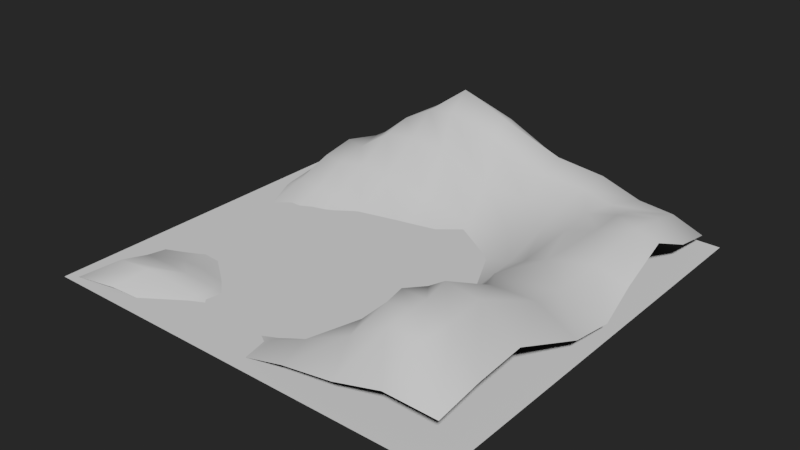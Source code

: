 # Source: terrain.blend  (saved by Blender 2.79.0; exported with 4.5.12 LTS)
import bpy
from mathutils import Matrix  # noqa: F401  (used for matrix-valued properties, if any)

bpy.ops.wm.read_factory_settings(use_empty=True)
scene = bpy.context.scene
scene.name = 'Scene'

# ---- collections
col_collection_1 = bpy.data.collections.new('Collection 1'); scene.collection.children.link(col_collection_1)

# ---- materials (node trees are filled in below, after node groups)
mat_water = bpy.data.materials.new('water')
mat_water.alpha_threshold = 0.0
mat_water.diffuse_color = (0.4447, 0.5083, 0.8412, 1.0)
mat_water.roughness = 0.5

# ---- material node trees
mat_water.use_nodes = True; mat_water.node_tree.nodes.clear()
_N = mat_water.node_tree.nodes; _L = mat_water.node_tree.links
n0 = _N.new('ShaderNodeOutputMaterial'); n0.name = 'Material Output'; n0.location = (300, 300)
n1 = _N.new('ShaderNodeBsdfDiffuse'); n1.name = 'Diffuse BSDF'; n1.location = (10, 300)
_L.new(n1.outputs[0], n0.inputs[0])
n0.is_active_output = True

# ---- world
world_world = bpy.data.worlds.new('World'); scene.world = world_world
world_world.color = (0.01961, 0.01961, 0.01961)
world_world.use_sun_shadow = False
world_world.sun_shadow_jitter_overblur = 0.0
world_world.cycles.sampling_method = 'MANUAL'

# ---- meshes
me_cube_105 = bpy.data.meshes.new('Cube.105')
me_cube_105.from_pydata([(-333.9, -355.2, -18.12), (-333.5, 322.1, 54.32), (330.6, -362.8, 133.3), (346.3, 359.7, 45.56), (-360.4, 13.63, -64.71), (-14.46, 353.2, 119.6), (248.4, -3.712, 16.16), (6.301, -342.7, -62.65), (12.39, -4.539, -85.78), (-360.6, -229.2, -50.38), (-470.9, 467.8, -46.48), (-212.3, 366.9, 139.6), (471.0, 465.2, -12.39), (349.6, 213.1, 61.85), (480.4, -481.1, 42.92), (219.4, -368.7, 73.22), (-353.6, 202.4, 18.75), (-475.5, -482.0, -46.56), (225.1, 364.0, 62.58), (313.2, -251.2, 132.9), (-213.9, -337.2, -40.29), (189.9, 4.212, -48.95), (-223.3, 5.739, -97.99), (13.06, 231.0, -37.18), (24.29, -256.5, -77.82), (11.69, -464.3, -47.76), (500.4, 9.253, -6.304), (-22.42, 435.5, 143.4), (-475.3, -2.993, -75.9), (-463.2, 238.7, -28.75), (-483.8, -244.6, -93.99), (237.5, 450.0, 41.38), (-229.9, 468.2, 78.23), (470.6, -241.0, 54.53), (478.9, 236.5, 65.08), (-236.8, -438.0, -60.56), (247.9, -480.3, 12.69), (-242.7, -239.8, -73.23), (-219.7, 214.7, 10.94), (213.7, 224.2, 15.67), (229.8, -209.0, 62.66), (-348.3, -302.9, -38.51), (-415.7, 402.3, 8.357), (-278.6, 358.3, 105.2), (424.2, 406.8, 46.52), (347.2, 299.4, 61.24), (385.9, -404.7, 115.2), (277.0, -366.8, 129.7), (-356.7, 120.9, -22.16), (127.4, 355.7, 70.78), (322.3, -117.0, 67.58), (-110.5, -332.7, -74.89), (232.9, -10.7, -9.271), (-99.43, -2.333, -94.49), (-2.327, 310.4, 28.38), (18.12, -150.9, -73.58), (-358.0, -117.4, -63.2), (-139.8, 356.3, 151.9), (309.9, 92.67, 29.23), (118.7, -366.6, -22.95), (-352.6, 274.2, 36.19), (-407.9, -419.2, -7.966), (296.7, 362.3, 46.67), (321.2, -313.2, 126.9), (-280.8, -352.4, -23.4), (109.3, 4.454, -75.93), (-299.2, 10.09, -79.1), (16.01, 132.2, -78.95), (10.72, -299.6, -78.8), (19.58, -398.9, -37.7), (389.7, 8.029, 22.57), (-16.47, 400.7, 154.9), (-419.6, 10.38, -52.38), (-420.0, 219.6, 12.74), (-471.3, 121.9, -51.71), (-482.6, 369.6, -35.06), (-432.9, -234.6, -54.81), (-480.6, -359.4, -77.4), (-481.5, -131.5, -86.28), (237.5, 425.7, 75.5), (117.0, 438.1, 76.1), (352.1, 452.4, 5.315), (-216.6, 431.0, 139.2), (-342.6, 463.7, -1.656), (-142.8, 452.2, 151.4), (381.6, -240.8, 115.6), (498.4, -95.79, 7.97), (472.4, -362.4, 48.44), (435.3, 216.7, 90.91), (481.8, 346.4, 17.57), (488.2, 107.8, 26.0), (-220.6, -380.9, -40.69), (-110.5, -444.9, -102.5), (-370.8, -472.7, -36.59), (239.2, -423.0, 72.54), (354.6, -472.8, 37.55), (131.4, -485.1, -2.054), (-117.3, -245.9, -82.19), (-305.9, -236.0, -49.7), (-227.1, -121.2, -110.3), (-231.5, -303.7, -46.26), (-104.6, 215.6, -4.166), (-295.5, 213.8, 23.11), (-211.6, 300.2, 87.31), (-227.8, 120.0, -49.78), (270.2, 223.8, 30.64), (120.8, 222.8, -8.402), (214.2, 297.7, 40.77), (205.7, 113.5, -23.64), (262.5, -234.9, 96.32), (148.4, -242.7, -26.09), (212.7, -103.6, 3.022), (215.2, -298.4, 68.21), (122.9, -308.2, -38.46), (136.2, -135.2, -47.36), (265.2, -119.8, 41.0), (119.8, 128.3, -52.61), (120.0, 298.9, 26.6), (277.9, 297.4, 44.78), (-298.9, 121.0, -29.2), (-285.5, 295.5, 81.0), (-119.6, 298.9, 80.0), (-292.7, -306.7, -32.87), (-298.9, -119.8, -80.59), (-104.6, -134.9, -89.67), (132.8, -423.1, 22.27), (316.0, -417.0, 116.7), (-328.1, -412.0, -4.581), (-99.81, -383.7, -67.12), (416.7, 97.57, 53.15), (438.4, 312.0, 78.1), (388.3, -332.3, 115.2), (405.4, -93.38, 54.1), (-141.2, 413.3, 194.4), (-307.3, 417.4, 71.05), (336.7, 417.6, 48.58), (128.1, 412.5, 94.53), (-425.2, -121.1, -59.59), (-429.8, -335.9, -38.85), (-437.6, 322.9, 16.95), (-420.3, 125.1, -20.25), (-117.7, -295.9, -80.68), (-104.4, 121.9, -67.84), (256.3, 94.35, 6.27), (255.4, -301.9, 119.3)], [], [(144, 47, 2, 63), (143, 52, 6, 58), (142, 53, 8, 67), (141, 51, 7, 68), (140, 73, 29, 74), (139, 42, 10, 75), (138, 76, 30, 77), (137, 72, 28, 78), (136, 79, 31, 80), (135, 44, 12, 81), (134, 82, 32, 83), (133, 71, 27, 84), (132, 85, 33, 86), (131, 46, 14, 87), (130, 88, 34, 89), (129, 70, 26, 90), (128, 91, 35, 92), (127, 61, 17, 93), (126, 94, 36, 95), (125, 69, 25, 96), (124, 97, 24, 55), (123, 98, 37, 99), (122, 64, 20, 100), (121, 101, 23, 54), (120, 102, 38, 103), (119, 66, 22, 104), (118, 105, 13, 45), (117, 106, 39, 107), (116, 65, 21, 108), (115, 109, 19, 50), (114, 110, 40, 111), (113, 59, 15, 112), (110, 113, 112, 40), (24, 68, 113, 110), (68, 7, 59, 113), (65, 114, 111, 21), (8, 55, 114, 65), (55, 24, 110, 114), (52, 115, 50, 6), (21, 111, 115, 52), (111, 40, 109, 115), (106, 116, 108, 39), (23, 67, 116, 106), (67, 8, 65, 116), (49, 117, 107, 18), (5, 54, 117, 49), (54, 23, 106, 117), (62, 118, 45, 3), (18, 107, 118, 62), (107, 39, 105, 118), (102, 119, 104, 38), (16, 48, 119, 102), (48, 4, 66, 119), (43, 120, 103, 11), (1, 60, 120, 43), (60, 16, 102, 120), (57, 121, 54, 5), (11, 103, 121, 57), (103, 38, 101, 121), (98, 122, 100, 37), (9, 41, 122, 98), (41, 0, 64, 122), (66, 123, 99, 22), (4, 56, 123, 66), (56, 9, 98, 123), (53, 124, 55, 8), (22, 99, 124, 53), (99, 37, 97, 124), (94, 125, 96, 36), (15, 59, 125, 94), (59, 7, 69, 125), (46, 126, 95, 14), (2, 47, 126, 46), (47, 15, 94, 126), (91, 127, 93, 35), (20, 64, 127, 91), (64, 0, 61, 127), (69, 128, 92, 25), (7, 51, 128, 69), (51, 20, 91, 128), (88, 129, 90, 34), (13, 58, 129, 88), (58, 6, 70, 129), (44, 130, 89, 12), (3, 45, 130, 44), (45, 13, 88, 130), (85, 131, 87, 33), (19, 63, 131, 85), (63, 2, 46, 131), (70, 132, 86, 26), (6, 50, 132, 70), (50, 19, 85, 132), (82, 133, 84, 32), (11, 57, 133, 82), (57, 5, 71, 133), (42, 134, 83, 10), (1, 43, 134, 42), (43, 11, 82, 134), (79, 135, 81, 31), (18, 62, 135, 79), (62, 3, 44, 135), (71, 136, 80, 27), (5, 49, 136, 71), (49, 18, 79, 136), (76, 137, 78, 30), (9, 56, 137, 76), (56, 4, 72, 137), (61, 138, 77, 17), (0, 41, 138, 61), (41, 9, 76, 138), (73, 139, 75, 29), (16, 60, 139, 73), (60, 1, 42, 139), (72, 140, 74, 28), (4, 48, 140, 72), (48, 16, 73, 140), (97, 141, 68, 24), (37, 100, 141, 97), (100, 20, 51, 141), (101, 142, 67, 23), (38, 104, 142, 101), (104, 22, 53, 142), (105, 143, 58, 13), (39, 108, 143, 105), (108, 21, 52, 143), (109, 144, 63, 19), (40, 112, 144, 109), (112, 15, 47, 144)])
me_cube_105.polygons.foreach_set('use_smooth', [True] * 128)
me_cube_105.use_remesh_preserve_volume = False
me_cube_105.use_remesh_preserve_attributes = False
me_cube_105.use_mirror_vertex_groups = False
me_cube_105.update()
me_plane_003 = bpy.data.meshes.new('Plane.003')
me_plane_003.from_pydata([(-500.0, -500.0, 0.0), (500.0, -500.0, 0.0), (-500.0, 500.0, 0.0), (500.0, 500.0, 0.0)], [], [(0, 1, 3, 2)])
me_plane_003.materials.append(mat_water)
me_plane_003.use_remesh_preserve_volume = False
me_plane_003.use_remesh_preserve_attributes = False
me_plane_003.use_mirror_vertex_groups = False
me_plane_003.update()

# ---- objects
ob_terrain = bpy.data.objects.new('terrain', me_cube_105)
ob_water = bpy.data.objects.new('water', me_plane_003)

# ---- transforms, parenting, visibility, modifiers, constraints
ob_terrain.location = (115.7, 48.29, 3.815e-06)
ob_terrain.lineart.crease_threshold = 0.0
ob_water.location = (115.7, 48.29, -46.72)
ob_water.lineart.crease_threshold = 0.0

# ---- collection membership
col_collection_1.objects.link(ob_terrain)
col_collection_1.objects.link(ob_water)

# ---- scene / render settings (as saved in the file)
scene.frame_start = 1; scene.frame_end = 250; scene.frame_set(1)
scene.render.engine = 'CYCLES'
scene.render.image_settings.compression = 75
scene.render.resolution_x = 2560
scene.render.resolution_y = 1440
scene.render.resolution_percentage = 25
scene.render.fps = 30
scene.render.dither_intensity = 0.5
scene.render.use_stamp_time = False
scene.render.use_stamp_frame = False
scene.render.use_stamp_camera = False
scene.render.use_stamp_scene = False
scene.render.use_stamp_filename = False
scene.render.stamp_font_size = 10
scene.render.stamp_foreground = (0.7037, 0.7037, 0.7037, 1.0)
scene.render.stamp_background = (0.0, 0.0, 0.0, 0.5)
scene.cycles.use_denoising = False
scene.cycles.samples = 64
scene.cycles.sampling_pattern = 'TABULATED_SOBOL'
scene.cycles.light_sampling_threshold = 0.0
scene.cycles.use_adaptive_sampling = False
scene.cycles.use_light_tree = False
scene.cycles.caustics_reflective = False
scene.cycles.caustics_refractive = False
scene.cycles.blur_glossy = 0.05
scene.cycles.max_bounces = 8
scene.cycles.diffuse_bounces = 0
scene.cycles.glossy_bounces = 1
scene.cycles.transmission_bounces = 2
scene.cycles.seed = 1
scene.cycles.use_animated_seed = True
scene.cycles.sample_clamp_indirect = 0.0
scene.view_settings.view_transform = 'Filmic'
bpy.context.view_layer.update()

# ---- added for rendering (the .blend has no active camera and no usable light): camera, sun
cam_auto = bpy.data.cameras.new('AutoCamera')
cam_auto.lens = 50.0
cam_auto.sensor_width = 36.0
cam_auto.clip_end = 23494.8
ob_auto_camera = bpy.data.objects.new('AutoCamera', cam_auto)
scene.collection.objects.link(ob_auto_camera)
ob_auto_camera.location = (1454.66, -1558.2, 1113.06)
ob_auto_camera.rotation_euler = (1.09748, -7.21219e-08, 0.694738)
scene.camera = ob_auto_camera
light_auto_sun = bpy.data.lights.new('AutoSun', 'SUN')
light_auto_sun.energy = 3.0
light_auto_sun.angle = 0.0523599
ob_auto_sun = bpy.data.objects.new('AutoSun', light_auto_sun)
scene.collection.objects.link(ob_auto_sun)
ob_auto_sun.rotation_euler = (0.872665, 0.174533, 0.523599)
bpy.context.view_layer.update()
